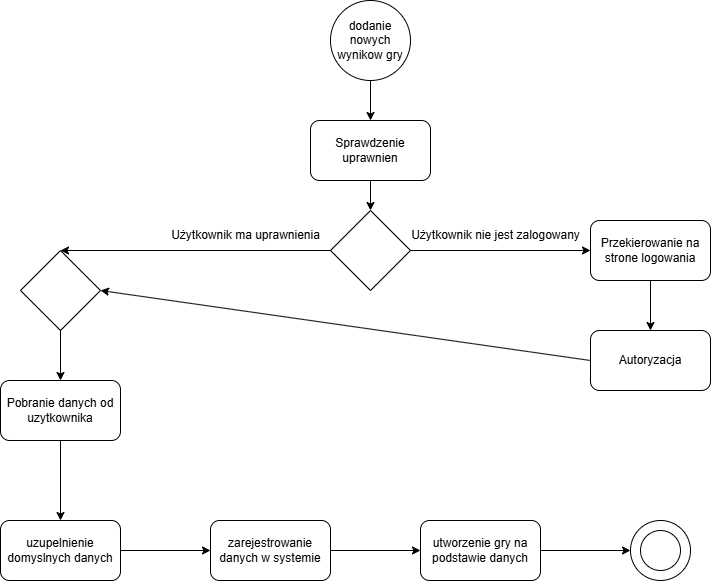

The diagram above was exported from draw.io. Its source (the exported page's mxGraphModel, read from the mxfile embedded in the PNG):
<mxGraphModel dx="1424" dy="825" grid="1" gridSize="10" guides="1" tooltips="1" connect="1" arrows="1" fold="1" page="1" pageScale="1" pageWidth="827" pageHeight="1169" math="0" shadow="0">
  <root>
    <mxCell id="0" />
    <mxCell id="1" parent="0" />
    <mxCell id="cvQk5fx6y-mSqBCezkJP-1" value="dodanie nowych wynikow gry" style="ellipse;whiteSpace=wrap;html=1;aspect=fixed;" vertex="1" parent="1">
      <mxGeometry x="360" y="20" width="80" height="80" as="geometry" />
    </mxCell>
    <mxCell id="cvQk5fx6y-mSqBCezkJP-2" value="" style="rhombus;whiteSpace=wrap;html=1;" vertex="1" parent="1">
      <mxGeometry x="360" y="230" width="80" height="80" as="geometry" />
    </mxCell>
    <mxCell id="cvQk5fx6y-mSqBCezkJP-3" value="Sprawdzenie uprawnien" style="rounded=1;whiteSpace=wrap;html=1;" vertex="1" parent="1">
      <mxGeometry x="340" y="140" width="120" height="60" as="geometry" />
    </mxCell>
    <mxCell id="cvQk5fx6y-mSqBCezkJP-4" value="Pobranie danych od uzytkownika" style="rounded=1;whiteSpace=wrap;html=1;" vertex="1" parent="1">
      <mxGeometry x="30" y="400" width="120" height="60" as="geometry" />
    </mxCell>
    <mxCell id="cvQk5fx6y-mSqBCezkJP-5" value="Przekierowanie na strone logowania" style="rounded=1;whiteSpace=wrap;html=1;" vertex="1" parent="1">
      <mxGeometry x="620" y="240" width="120" height="60" as="geometry" />
    </mxCell>
    <mxCell id="cvQk5fx6y-mSqBCezkJP-7" value="uzupelnienie domyslnych danych" style="rounded=1;whiteSpace=wrap;html=1;" vertex="1" parent="1">
      <mxGeometry x="30" y="540" width="120" height="60" as="geometry" />
    </mxCell>
    <mxCell id="cvQk5fx6y-mSqBCezkJP-9" value="zarejestrowanie danych w systemie" style="rounded=1;whiteSpace=wrap;html=1;" vertex="1" parent="1">
      <mxGeometry x="240" y="540" width="120" height="60" as="geometry" />
    </mxCell>
    <mxCell id="cvQk5fx6y-mSqBCezkJP-10" value="utworzenie gry na podstawie danych" style="rounded=1;whiteSpace=wrap;html=1;" vertex="1" parent="1">
      <mxGeometry x="450" y="540" width="120" height="60" as="geometry" />
    </mxCell>
    <mxCell id="cvQk5fx6y-mSqBCezkJP-11" value="" style="ellipse;whiteSpace=wrap;html=1;aspect=fixed;" vertex="1" parent="1">
      <mxGeometry x="660" y="540" width="60" height="60" as="geometry" />
    </mxCell>
    <mxCell id="cvQk5fx6y-mSqBCezkJP-12" value="" style="ellipse;whiteSpace=wrap;html=1;aspect=fixed;" vertex="1" parent="1">
      <mxGeometry x="670" y="550" width="40" height="40" as="geometry" />
    </mxCell>
    <mxCell id="cvQk5fx6y-mSqBCezkJP-13" value="" style="endArrow=classic;html=1;rounded=0;exitX=0;exitY=0.5;exitDx=0;exitDy=0;entryX=0.5;entryY=0;entryDx=0;entryDy=0;" edge="1" parent="1" source="cvQk5fx6y-mSqBCezkJP-2" target="cvQk5fx6y-mSqBCezkJP-23">
      <mxGeometry width="50" height="50" relative="1" as="geometry">
        <mxPoint x="390" y="450" as="sourcePoint" />
        <mxPoint x="160" y="270" as="targetPoint" />
      </mxGeometry>
    </mxCell>
    <mxCell id="cvQk5fx6y-mSqBCezkJP-14" value="" style="endArrow=classic;html=1;rounded=0;exitX=0.5;exitY=1;exitDx=0;exitDy=0;entryX=0.5;entryY=0;entryDx=0;entryDy=0;" edge="1" parent="1" source="cvQk5fx6y-mSqBCezkJP-4" target="cvQk5fx6y-mSqBCezkJP-7">
      <mxGeometry width="50" height="50" relative="1" as="geometry">
        <mxPoint x="380" y="610" as="sourcePoint" />
        <mxPoint x="430" y="560" as="targetPoint" />
      </mxGeometry>
    </mxCell>
    <mxCell id="cvQk5fx6y-mSqBCezkJP-16" value="" style="endArrow=classic;html=1;rounded=0;exitX=1;exitY=0.5;exitDx=0;exitDy=0;entryX=0;entryY=0.5;entryDx=0;entryDy=0;" edge="1" parent="1" source="cvQk5fx6y-mSqBCezkJP-7" target="cvQk5fx6y-mSqBCezkJP-9">
      <mxGeometry width="50" height="50" relative="1" as="geometry">
        <mxPoint x="200" y="340" as="sourcePoint" />
        <mxPoint x="200" y="420" as="targetPoint" />
      </mxGeometry>
    </mxCell>
    <mxCell id="cvQk5fx6y-mSqBCezkJP-17" value="" style="endArrow=classic;html=1;rounded=0;exitX=1;exitY=0.5;exitDx=0;exitDy=0;" edge="1" parent="1" source="cvQk5fx6y-mSqBCezkJP-9">
      <mxGeometry width="50" height="50" relative="1" as="geometry">
        <mxPoint x="390" y="570" as="sourcePoint" />
        <mxPoint x="450" y="570" as="targetPoint" />
      </mxGeometry>
    </mxCell>
    <mxCell id="cvQk5fx6y-mSqBCezkJP-18" value="" style="endArrow=classic;html=1;rounded=0;exitX=1;exitY=0.5;exitDx=0;exitDy=0;" edge="1" parent="1" source="cvQk5fx6y-mSqBCezkJP-10">
      <mxGeometry width="50" height="50" relative="1" as="geometry">
        <mxPoint x="620" y="570" as="sourcePoint" />
        <mxPoint x="660" y="570" as="targetPoint" />
      </mxGeometry>
    </mxCell>
    <mxCell id="cvQk5fx6y-mSqBCezkJP-19" value="" style="endArrow=classic;html=1;rounded=0;exitX=1;exitY=0.5;exitDx=0;exitDy=0;entryX=0;entryY=0.5;entryDx=0;entryDy=0;" edge="1" parent="1" source="cvQk5fx6y-mSqBCezkJP-2" target="cvQk5fx6y-mSqBCezkJP-5">
      <mxGeometry width="50" height="50" relative="1" as="geometry">
        <mxPoint x="500" y="260" as="sourcePoint" />
        <mxPoint x="590" y="260" as="targetPoint" />
      </mxGeometry>
    </mxCell>
    <mxCell id="cvQk5fx6y-mSqBCezkJP-21" value="Użytkownik ma uprawnienia" style="text;html=1;align=center;verticalAlign=middle;resizable=0;points=[];autosize=1;strokeColor=none;fillColor=none;" vertex="1" parent="1">
      <mxGeometry x="190" y="240" width="170" height="30" as="geometry" />
    </mxCell>
    <mxCell id="cvQk5fx6y-mSqBCezkJP-22" value="Użytkownik nie jest zalogowany" style="text;html=1;align=center;verticalAlign=middle;resizable=0;points=[];autosize=1;strokeColor=none;fillColor=none;" vertex="1" parent="1">
      <mxGeometry x="430" y="240" width="190" height="30" as="geometry" />
    </mxCell>
    <mxCell id="cvQk5fx6y-mSqBCezkJP-23" value="" style="rhombus;whiteSpace=wrap;html=1;" vertex="1" parent="1">
      <mxGeometry x="50" y="270" width="80" height="80" as="geometry" />
    </mxCell>
    <mxCell id="cvQk5fx6y-mSqBCezkJP-24" value="" style="endArrow=classic;html=1;rounded=0;entryX=1;entryY=0.5;entryDx=0;entryDy=0;exitX=0;exitY=0.5;exitDx=0;exitDy=0;" edge="1" parent="1" source="cvQk5fx6y-mSqBCezkJP-25" target="cvQk5fx6y-mSqBCezkJP-23">
      <mxGeometry width="50" height="50" relative="1" as="geometry">
        <mxPoint x="600" y="390" as="sourcePoint" />
        <mxPoint x="440" y="400" as="targetPoint" />
      </mxGeometry>
    </mxCell>
    <mxCell id="cvQk5fx6y-mSqBCezkJP-25" value="Autoryzacja" style="rounded=1;whiteSpace=wrap;html=1;" vertex="1" parent="1">
      <mxGeometry x="620" y="350" width="120" height="60" as="geometry" />
    </mxCell>
    <mxCell id="cvQk5fx6y-mSqBCezkJP-26" value="" style="endArrow=classic;html=1;rounded=0;exitX=0.5;exitY=1;exitDx=0;exitDy=0;entryX=0.5;entryY=0;entryDx=0;entryDy=0;" edge="1" parent="1" source="cvQk5fx6y-mSqBCezkJP-5" target="cvQk5fx6y-mSqBCezkJP-25">
      <mxGeometry width="50" height="50" relative="1" as="geometry">
        <mxPoint x="660" y="320" as="sourcePoint" />
        <mxPoint x="660" y="400" as="targetPoint" />
      </mxGeometry>
    </mxCell>
    <mxCell id="cvQk5fx6y-mSqBCezkJP-27" value="" style="endArrow=classic;html=1;rounded=0;exitX=0.5;exitY=1;exitDx=0;exitDy=0;entryX=0.5;entryY=0;entryDx=0;entryDy=0;" edge="1" parent="1" source="cvQk5fx6y-mSqBCezkJP-23" target="cvQk5fx6y-mSqBCezkJP-4">
      <mxGeometry width="50" height="50" relative="1" as="geometry">
        <mxPoint x="70" y="360" as="sourcePoint" />
        <mxPoint x="70" y="440" as="targetPoint" />
      </mxGeometry>
    </mxCell>
    <mxCell id="cvQk5fx6y-mSqBCezkJP-28" value="" style="endArrow=classic;html=1;rounded=0;exitX=0.5;exitY=1;exitDx=0;exitDy=0;entryX=0.5;entryY=0;entryDx=0;entryDy=0;" edge="1" parent="1" source="cvQk5fx6y-mSqBCezkJP-1" target="cvQk5fx6y-mSqBCezkJP-3">
      <mxGeometry width="50" height="50" relative="1" as="geometry">
        <mxPoint x="360" y="90" as="sourcePoint" />
        <mxPoint x="360" y="140" as="targetPoint" />
      </mxGeometry>
    </mxCell>
    <mxCell id="cvQk5fx6y-mSqBCezkJP-29" value="" style="endArrow=classic;html=1;rounded=0;exitX=0.5;exitY=1;exitDx=0;exitDy=0;entryX=0.5;entryY=0;entryDx=0;entryDy=0;" edge="1" parent="1" source="cvQk5fx6y-mSqBCezkJP-3" target="cvQk5fx6y-mSqBCezkJP-2">
      <mxGeometry width="50" height="50" relative="1" as="geometry">
        <mxPoint x="380" y="190" as="sourcePoint" />
        <mxPoint x="380" y="240" as="targetPoint" />
      </mxGeometry>
    </mxCell>
  </root>
</mxGraphModel>